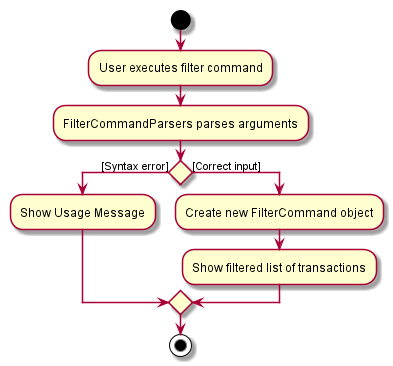

The diagram above was rendered by PlantUML. Its source (embedded in the PNG):
@startuml
start

:User executes filter command;
:FilterCommandParsers parses arguments;


if () then ([Syntax error])
    :Show Usage Message;
else ([Correct input])
    :Create new FilterCommand object;
    :Show filtered list of transactions;
endif

stop
@enduml